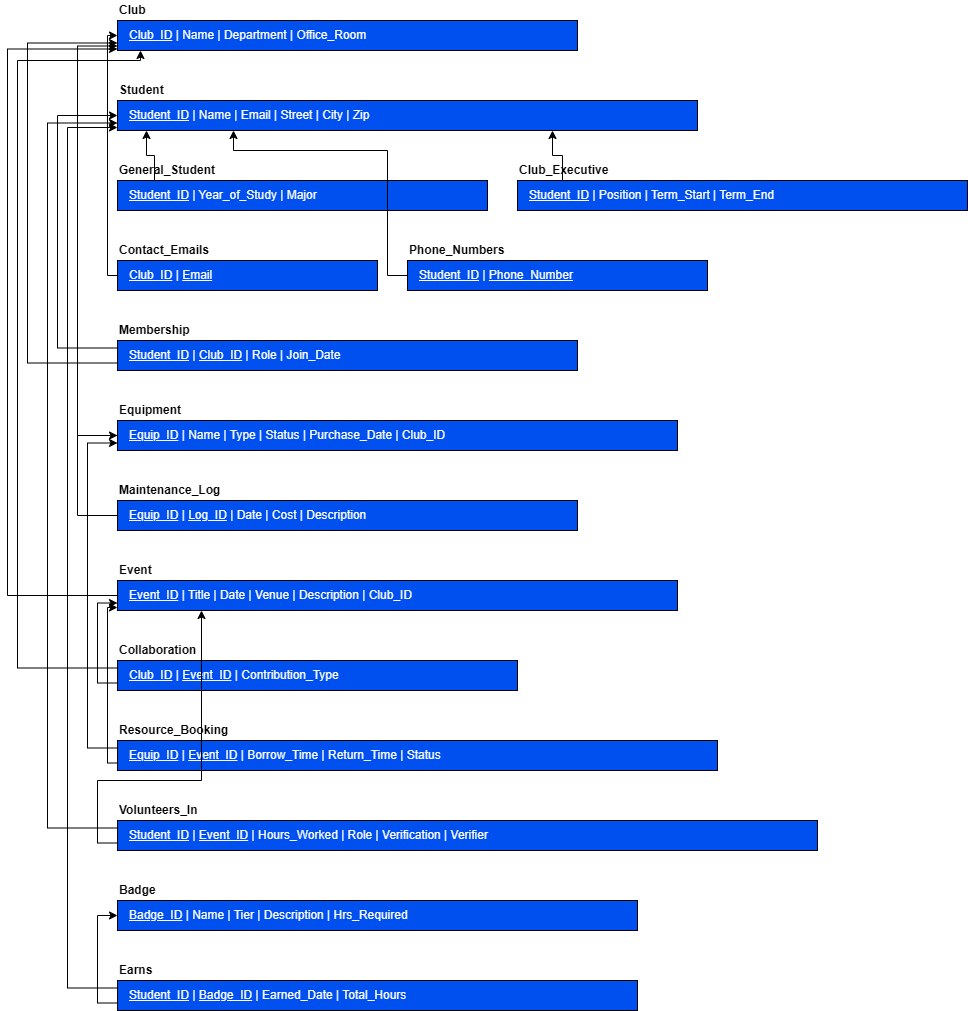

The diagram above was exported from draw.io. Its source (the exported page's mxGraphModel, read from the mxfile embedded in the PNG):
<mxGraphModel dx="774" dy="451" grid="1" gridSize="10" guides="1" tooltips="1" connect="1" arrows="1" fold="1" page="1" pageScale="1" pageWidth="1200" pageHeight="1400" math="0" shadow="0">
  <root>
    <mxCell id="0" />
    <mxCell id="1" parent="0" />
    <mxCell id="L_Club" parent="1" style="text;html=1;strokeColor=none;fillColor=none;align=left;verticalAlign=middle;whiteSpace=wrap;rounded=0;fontStyle=1" value="Club" vertex="1">
      <mxGeometry height="20" width="150" x="160" y="40" as="geometry" />
    </mxCell>
    <mxCell id="L_Student" parent="1" style="text;html=1;strokeColor=none;fillColor=none;align=left;verticalAlign=middle;whiteSpace=wrap;rounded=0;fontStyle=1" value="Student" vertex="1">
      <mxGeometry height="20" width="150" x="160" y="120" as="geometry" />
    </mxCell>
    <mxCell id="L_General_Student" parent="1" style="text;html=1;strokeColor=none;fillColor=none;align=left;verticalAlign=middle;whiteSpace=wrap;rounded=0;fontStyle=1" value="General_Student" vertex="1">
      <mxGeometry height="20" width="150" x="160" y="200" as="geometry" />
    </mxCell>
    <mxCell id="L_Club_Executive" parent="1" style="text;html=1;strokeColor=none;fillColor=none;align=left;verticalAlign=middle;whiteSpace=wrap;rounded=0;fontStyle=1" value="Club_Executive" vertex="1">
      <mxGeometry height="20" width="150" x="560" y="200" as="geometry" />
    </mxCell>
    <mxCell id="L_Contact_Emails" parent="1" style="text;html=1;strokeColor=none;fillColor=none;align=left;verticalAlign=middle;whiteSpace=wrap;rounded=0;fontStyle=1" value="Contact_Emails" vertex="1">
      <mxGeometry height="20" width="150" x="160" y="280" as="geometry" />
    </mxCell>
    <mxCell id="L_Phone_Numbers" parent="1" style="text;html=1;strokeColor=none;fillColor=none;align=left;verticalAlign=middle;whiteSpace=wrap;rounded=0;fontStyle=1" value="Phone_Numbers" vertex="1">
      <mxGeometry height="20" width="150" x="450" y="280" as="geometry" />
    </mxCell>
    <mxCell id="L_Membership" parent="1" style="text;html=1;strokeColor=none;fillColor=none;align=left;verticalAlign=middle;whiteSpace=wrap;rounded=0;fontStyle=1" value="Membership" vertex="1">
      <mxGeometry height="20" width="150" x="160" y="360" as="geometry" />
    </mxCell>
    <mxCell id="L_Equipment" parent="1" style="text;html=1;strokeColor=none;fillColor=none;align=left;verticalAlign=middle;whiteSpace=wrap;rounded=0;fontStyle=1" value="Equipment" vertex="1">
      <mxGeometry height="20" width="150" x="160" y="440" as="geometry" />
    </mxCell>
    <mxCell id="L_Maintenance_Log" parent="1" style="text;html=1;strokeColor=none;fillColor=none;align=left;verticalAlign=middle;whiteSpace=wrap;rounded=0;fontStyle=1" value="Maintenance_Log" vertex="1">
      <mxGeometry height="20" width="150" x="160" y="520" as="geometry" />
    </mxCell>
    <mxCell id="L_Event" parent="1" style="text;html=1;strokeColor=none;fillColor=none;align=left;verticalAlign=middle;whiteSpace=wrap;rounded=0;fontStyle=1" value="Event" vertex="1">
      <mxGeometry height="20" width="150" x="160" y="600" as="geometry" />
    </mxCell>
    <mxCell id="L_Collaboration" parent="1" style="text;html=1;strokeColor=none;fillColor=none;align=left;verticalAlign=middle;whiteSpace=wrap;rounded=0;fontStyle=1" value="Collaboration" vertex="1">
      <mxGeometry height="20" width="150" x="160" y="680" as="geometry" />
    </mxCell>
    <mxCell id="L_Resource_Booking" parent="1" style="text;html=1;strokeColor=none;fillColor=none;align=left;verticalAlign=middle;whiteSpace=wrap;rounded=0;fontStyle=1" value="Resource_Booking" vertex="1">
      <mxGeometry height="20" width="150" x="160" y="760" as="geometry" />
    </mxCell>
    <mxCell id="L_Volunteers_In" parent="1" style="text;html=1;strokeColor=none;fillColor=none;align=left;verticalAlign=middle;whiteSpace=wrap;rounded=0;fontStyle=1" value="Volunteers_In" vertex="1">
      <mxGeometry height="20" width="150" x="160" y="840" as="geometry" />
    </mxCell>
    <mxCell id="L_Badge" parent="1" style="text;html=1;strokeColor=none;fillColor=none;align=left;verticalAlign=middle;whiteSpace=wrap;rounded=0;fontStyle=1" value="Badge" vertex="1">
      <mxGeometry height="20" width="150" x="160" y="920" as="geometry" />
    </mxCell>
    <mxCell id="L_Earns" parent="1" style="text;html=1;strokeColor=none;fillColor=none;align=left;verticalAlign=middle;whiteSpace=wrap;rounded=0;fontStyle=1" value="Earns" vertex="1">
      <mxGeometry height="20" width="150" x="160" y="1000" as="geometry" />
    </mxCell>
    <mxCell id="T_Club" parent="1" style="rounded=0;whiteSpace=wrap;html=1;fillColor=#0050ef;fontColor=#ffffff;align=left;spacingLeft=10;" value="&lt;u&gt;Club_ID&lt;/u&gt; | Name | Department | Office_Room" vertex="1">
      <mxGeometry height="30" width="460" x="160" y="60" as="geometry" />
    </mxCell>
    <mxCell id="T_Student" parent="1" style="rounded=0;whiteSpace=wrap;html=1;fillColor=#0050ef;fontColor=#ffffff;align=left;spacingLeft=10;" value="&lt;u&gt;Student_ID&lt;/u&gt; | Name | Email | Street | City | Zip" vertex="1">
      <mxGeometry height="30" width="580" x="160" y="140" as="geometry" />
    </mxCell>
    <mxCell id="T_General_Student" parent="1" style="rounded=0;whiteSpace=wrap;html=1;fillColor=#0050ef;fontColor=#ffffff;align=left;spacingLeft=10;" value="&lt;u&gt;Student_ID&lt;/u&gt; | Year_of_Study | Major" vertex="1">
      <mxGeometry height="30" width="370" x="160" y="220" as="geometry" />
    </mxCell>
    <mxCell id="T_Club_Executive" parent="1" style="rounded=0;whiteSpace=wrap;html=1;fillColor=#0050ef;fontColor=#ffffff;align=left;spacingLeft=10;" value="&lt;u&gt;Student_ID&lt;/u&gt; | Position | Term_Start | Term_End" vertex="1">
      <mxGeometry height="30" width="450" x="560" y="220" as="geometry" />
    </mxCell>
    <mxCell id="T_Contact_Emails" parent="1" style="rounded=0;whiteSpace=wrap;html=1;fillColor=#0050ef;fontColor=#ffffff;align=left;spacingLeft=10;" value="&lt;u&gt;Club_ID&lt;/u&gt; | &lt;u&gt;Email&lt;/u&gt;" vertex="1">
      <mxGeometry height="30" width="260" x="160" y="300" as="geometry" />
    </mxCell>
    <mxCell id="T_Phone_Numbers" parent="1" style="rounded=0;whiteSpace=wrap;html=1;fillColor=#0050ef;fontColor=#ffffff;align=left;spacingLeft=10;" value="&lt;u&gt;Student_ID&lt;/u&gt; | &lt;u&gt;Phone_Number&lt;/u&gt;" vertex="1">
      <mxGeometry height="30" width="300" x="450" y="300" as="geometry" />
    </mxCell>
    <mxCell id="T_Membership" parent="1" style="rounded=0;whiteSpace=wrap;html=1;fillColor=#0050ef;fontColor=#ffffff;align=left;spacingLeft=10;" value="&lt;u&gt;Student_ID&lt;/u&gt; | &lt;u&gt;Club_ID&lt;/u&gt; | Role | Join_Date" vertex="1">
      <mxGeometry height="30" width="460" x="160" y="380" as="geometry" />
    </mxCell>
    <mxCell id="T_Equipment" parent="1" style="rounded=0;whiteSpace=wrap;html=1;fillColor=#0050ef;fontColor=#ffffff;align=left;spacingLeft=10;" value="&lt;u&gt;Equip_ID&lt;/u&gt; | Name | Type | Status | Purchase_Date | Club_ID" vertex="1">
      <mxGeometry height="30" width="560" x="160" y="460" as="geometry" />
    </mxCell>
    <mxCell id="T_Maintenance_Log" parent="1" style="rounded=0;whiteSpace=wrap;html=1;fillColor=#0050ef;fontColor=#ffffff;align=left;spacingLeft=10;" value="&lt;u&gt;Equip_ID&lt;/u&gt; | &lt;u&gt;Log_ID&lt;/u&gt; | Date | Cost | Description" vertex="1">
      <mxGeometry height="30" width="460" x="160" y="540" as="geometry" />
    </mxCell>
    <mxCell id="T_Event" parent="1" style="rounded=0;whiteSpace=wrap;html=1;fillColor=#0050ef;fontColor=#ffffff;align=left;spacingLeft=10;" value="&lt;u&gt;Event_ID&lt;/u&gt; | Title | Date | Venue | Description | Club_ID" vertex="1">
      <mxGeometry height="30" width="560" x="160" y="620" as="geometry" />
    </mxCell>
    <mxCell id="T_Collaboration" parent="1" style="rounded=0;whiteSpace=wrap;html=1;fillColor=#0050ef;fontColor=#ffffff;align=left;spacingLeft=10;" value="&lt;u&gt;Club_ID&lt;/u&gt; | &lt;u&gt;Event_ID&lt;/u&gt; | Contribution_Type" vertex="1">
      <mxGeometry height="30" width="400" x="160" y="700" as="geometry" />
    </mxCell>
    <mxCell id="T_Resource_Booking" parent="1" style="rounded=0;whiteSpace=wrap;html=1;fillColor=#0050ef;fontColor=#ffffff;align=left;spacingLeft=10;" value="&lt;u&gt;Equip_ID&lt;/u&gt; | &lt;u&gt;Event_ID&lt;/u&gt; | Borrow_Time | Return_Time | Status" vertex="1">
      <mxGeometry height="30" width="600" x="160" y="780" as="geometry" />
    </mxCell>
    <mxCell id="T_Volunteers_In" parent="1" style="rounded=0;whiteSpace=wrap;html=1;fillColor=#0050ef;fontColor=#ffffff;align=left;spacingLeft=10;" value="&lt;u&gt;Student_ID&lt;/u&gt; | &lt;u&gt;Event_ID&lt;/u&gt; | Hours_Worked | Role | Verification | Verifier" vertex="1">
      <mxGeometry height="30" width="700" x="160" y="860" as="geometry" />
    </mxCell>
    <mxCell id="T_Badge" parent="1" style="rounded=0;whiteSpace=wrap;html=1;fillColor=#0050ef;fontColor=#ffffff;align=left;spacingLeft=10;" value="&lt;u&gt;Badge_ID&lt;/u&gt; | Name | Tier | Description | Hrs_Required" vertex="1">
      <mxGeometry height="30" width="520" x="160" y="940" as="geometry" />
    </mxCell>
    <mxCell id="T_Earns" parent="1" style="rounded=0;whiteSpace=wrap;html=1;fillColor=#0050ef;fontColor=#ffffff;align=left;spacingLeft=10;" value="&lt;u&gt;Student_ID&lt;/u&gt; | &lt;u&gt;Badge_ID&lt;/u&gt; | Earned_Date | Total_Hours" vertex="1">
      <mxGeometry height="30" width="520" x="160" y="1020" as="geometry" />
    </mxCell>
    <mxCell id="E_Gen_Stud" edge="1" parent="1" source="T_General_Student" style="edgeStyle=orthogonalEdgeStyle;rounded=0;orthogonalLoop=1;jettySize=auto;html=1;entryX=0.05;entryY=1;entryDx=0;entryDy=0;exitX=0.1;exitY=0;exitDx=0;exitDy=0;" target="T_Student">
      <mxGeometry relative="1" as="geometry" />
    </mxCell>
    <mxCell id="E_Club_Exec" edge="1" parent="1" source="T_Club_Executive" style="edgeStyle=orthogonalEdgeStyle;rounded=0;orthogonalLoop=1;jettySize=auto;html=1;entryX=0.75;entryY=1;entryDx=0;entryDy=0;exitX=0.1;exitY=0;exitDx=0;exitDy=0;" target="T_Student">
      <mxGeometry relative="1" as="geometry" />
    </mxCell>
    <mxCell id="E_Contact_Email" edge="1" parent="1" source="T_Contact_Emails" style="edgeStyle=orthogonalEdgeStyle;rounded=0;orthogonalLoop=1;jettySize=auto;html=1;exitX=0;exitY=0.5;exitDx=0;exitDy=0;entryX=0;entryY=0.5;entryDx=0;entryDy=0;" target="T_Club">
      <mxGeometry relative="1" as="geometry">
        <Array as="points">
          <mxPoint x="150" y="315" />
          <mxPoint x="150" y="75" />
        </Array>
      </mxGeometry>
    </mxCell>
    <mxCell id="E_Phone" edge="1" parent="1" source="T_Phone_Numbers" style="edgeStyle=orthogonalEdgeStyle;rounded=0;orthogonalLoop=1;jettySize=auto;html=1;exitX=0;exitY=0.5;exitDx=0;exitDy=0;entryX=0.2;entryY=1;entryDx=0;entryDy=0;" target="T_Student">
      <mxGeometry relative="1" as="geometry">
        <Array as="points">
          <mxPoint x="430" y="315" />
          <mxPoint x="430" y="190" />
          <mxPoint x="276" y="190" />
        </Array>
      </mxGeometry>
    </mxCell>
    <mxCell id="E_Mem_Stud" edge="1" parent="1" source="T_Membership" style="edgeStyle=orthogonalEdgeStyle;rounded=0;orthogonalLoop=1;jettySize=auto;html=1;exitX=0;exitY=0.25;exitDx=0;exitDy=0;entryX=0;entryY=0.5;entryDx=0;entryDy=0;" target="T_Student">
      <mxGeometry relative="1" as="geometry">
        <Array as="points">
          <mxPoint x="100" y="388" />
          <mxPoint x="100" y="155" />
        </Array>
      </mxGeometry>
    </mxCell>
    <mxCell id="E_Mem_Club" edge="1" parent="1" source="T_Membership" style="edgeStyle=orthogonalEdgeStyle;rounded=0;orthogonalLoop=1;jettySize=auto;html=1;exitX=0;exitY=0.75;exitDx=0;exitDy=0;entryX=0;entryY=0.75;entryDx=0;entryDy=0;" target="T_Club">
      <mxGeometry relative="1" as="geometry">
        <Array as="points">
          <mxPoint x="70" y="402" />
          <mxPoint x="70" y="82" />
        </Array>
      </mxGeometry>
    </mxCell>
    <mxCell id="E_Equip_Club" edge="1" parent="1" source="T_Equipment" style="edgeStyle=orthogonalEdgeStyle;rounded=0;orthogonalLoop=1;jettySize=auto;html=1;exitX=0;exitY=0.5;exitDx=0;exitDy=0;entryX=0;entryY=0.85;entryDx=0;entryDy=0;" target="T_Club">
      <mxGeometry relative="1" as="geometry">
        <Array as="points">
          <mxPoint x="120" y="475" />
          <mxPoint x="120" y="86" />
        </Array>
      </mxGeometry>
    </mxCell>
    <mxCell id="E_Maint_Equip" edge="1" parent="1" source="T_Maintenance_Log" style="edgeStyle=orthogonalEdgeStyle;rounded=0;orthogonalLoop=1;jettySize=auto;html=1;exitX=0;exitY=0.5;exitDx=0;exitDy=0;entryX=0;entryY=0.5;entryDx=0;entryDy=0;" target="T_Equipment">
      <mxGeometry relative="1" as="geometry">
        <Array as="points">
          <mxPoint x="120" y="555" />
          <mxPoint x="120" y="475" />
        </Array>
      </mxGeometry>
    </mxCell>
    <mxCell id="E_Event_Club" edge="1" parent="1" source="T_Event" style="edgeStyle=orthogonalEdgeStyle;rounded=0;orthogonalLoop=1;jettySize=auto;html=1;exitX=0;exitY=0.5;exitDx=0;exitDy=0;entryX=0;entryY=0.95;entryDx=0;entryDy=0;" target="T_Club">
      <mxGeometry relative="1" as="geometry">
        <Array as="points">
          <mxPoint x="50" y="635" />
          <mxPoint x="50" y="88" />
        </Array>
      </mxGeometry>
    </mxCell>
    <mxCell id="E_Collab_Club" edge="1" parent="1" source="T_Collaboration" style="edgeStyle=orthogonalEdgeStyle;rounded=0;orthogonalLoop=1;jettySize=auto;html=1;exitX=0;exitY=0.25;exitDx=0;exitDy=0;entryX=0.05;entryY=1;entryDx=0;entryDy=0;" target="T_Club">
      <mxGeometry relative="1" as="geometry">
        <Array as="points">
          <mxPoint x="60" y="708" />
          <mxPoint x="60" y="100" />
          <mxPoint x="183" y="100" />
        </Array>
      </mxGeometry>
    </mxCell>
    <mxCell id="E_Collab_Event" edge="1" parent="1" source="T_Collaboration" style="edgeStyle=orthogonalEdgeStyle;rounded=0;orthogonalLoop=1;jettySize=auto;html=1;exitX=0;exitY=0.75;exitDx=0;exitDy=0;entryX=0;entryY=0.75;entryDx=0;entryDy=0;" target="T_Event">
      <mxGeometry relative="1" as="geometry">
        <Array as="points">
          <mxPoint x="140" y="723" />
          <mxPoint x="140" y="643" />
        </Array>
      </mxGeometry>
    </mxCell>
    <mxCell id="E_RB_Equip" edge="1" parent="1" source="T_Resource_Booking" style="edgeStyle=orthogonalEdgeStyle;rounded=0;orthogonalLoop=1;jettySize=auto;html=1;exitX=0;exitY=0.25;exitDx=0;exitDy=0;entryX=0;entryY=0.75;entryDx=0;entryDy=0;" target="T_Equipment">
      <mxGeometry relative="1" as="geometry">
        <Array as="points">
          <mxPoint x="130" y="787" />
          <mxPoint x="130" y="483" />
        </Array>
      </mxGeometry>
    </mxCell>
    <mxCell id="E_RB_Event" edge="1" parent="1" source="T_Resource_Booking" style="edgeStyle=orthogonalEdgeStyle;rounded=0;orthogonalLoop=1;jettySize=auto;html=1;exitX=0;exitY=0.75;exitDx=0;exitDy=0;entryX=0;entryY=0.9;entryDx=0;entryDy=0;" target="T_Event">
      <mxGeometry relative="1" as="geometry">
        <Array as="points">
          <mxPoint x="150" y="802" />
          <mxPoint x="150" y="647" />
        </Array>
      </mxGeometry>
    </mxCell>
    <mxCell id="E_Vol_Stud" edge="1" parent="1" source="T_Volunteers_In" style="edgeStyle=orthogonalEdgeStyle;rounded=0;orthogonalLoop=1;jettySize=auto;html=1;exitX=0;exitY=0.25;exitDx=0;exitDy=0;entryX=0;entryY=0.75;entryDx=0;entryDy=0;" target="T_Student">
      <mxGeometry relative="1" as="geometry">
        <Array as="points">
          <mxPoint x="90" y="868" />
          <mxPoint x="90" y="163" />
        </Array>
      </mxGeometry>
    </mxCell>
    <mxCell id="E_Vol_Event" edge="1" parent="1" source="T_Volunteers_In" style="edgeStyle=orthogonalEdgeStyle;rounded=0;orthogonalLoop=1;jettySize=auto;html=1;exitX=0;exitY=0.75;exitDx=0;exitDy=0;entryX=0.15;entryY=1;entryDx=0;entryDy=0;" target="T_Event">
      <mxGeometry relative="1" as="geometry">
        <Array as="points">
          <mxPoint x="140" y="883" />
          <mxPoint x="140" y="820" />
          <mxPoint x="244" y="820" />
        </Array>
      </mxGeometry>
    </mxCell>
    <mxCell id="E_Earns_Stud" edge="1" parent="1" source="T_Earns" style="edgeStyle=orthogonalEdgeStyle;rounded=0;orthogonalLoop=1;jettySize=auto;html=1;exitX=0;exitY=0.25;exitDx=0;exitDy=0;entryX=0;entryY=0.9;entryDx=0;entryDy=0;" target="T_Student">
      <mxGeometry relative="1" as="geometry">
        <Array as="points">
          <mxPoint x="110" y="1027" />
          <mxPoint x="110" y="167" />
        </Array>
      </mxGeometry>
    </mxCell>
    <mxCell id="E_Earns_Badge" edge="1" parent="1" source="T_Earns" style="edgeStyle=orthogonalEdgeStyle;rounded=0;orthogonalLoop=1;jettySize=auto;html=1;exitX=0;exitY=0.75;exitDx=0;exitDy=0;entryX=0;entryY=0.5;entryDx=0;entryDy=0;" target="T_Badge">
      <mxGeometry relative="1" as="geometry">
        <Array as="points">
          <mxPoint x="140" y="1042" />
          <mxPoint x="140" y="955" />
        </Array>
      </mxGeometry>
    </mxCell>
  </root>
</mxGraphModel>